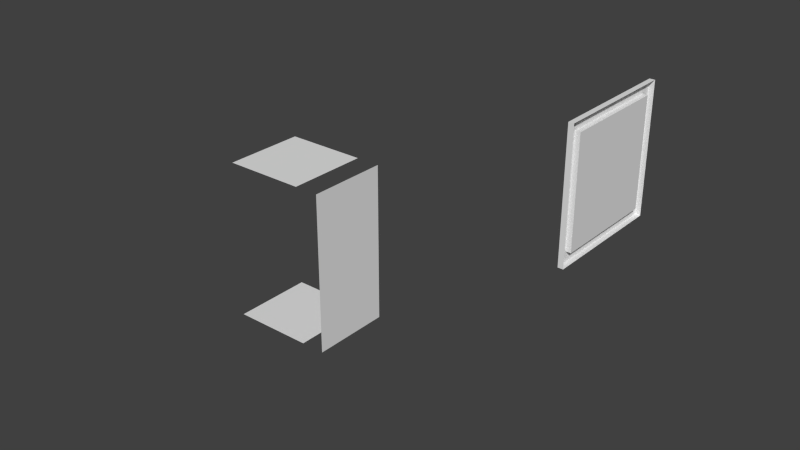 # Source: PictureFrame.blend  (saved by Blender 2.63.0; exported with 4.5.12 LTS)
import bpy
from mathutils import Matrix  # noqa: F401  (used for matrix-valued properties, if any)

bpy.ops.wm.read_factory_settings(use_empty=True)
scene = bpy.context.scene
scene.name = 'Scene'

# ---- collections
col_collection_1 = bpy.data.collections.new('Collection 1'); scene.collection.children.link(col_collection_1)

# ---- materials (node trees are filled in below, after node groups)
mat_frame = bpy.data.materials.new('Frame')
mat_frame.alpha_threshold = 0.0
mat_frame.use_transparent_shadow = False
mat_frame.roughness = 0.5
mat_frame.line_color = (0.0, 0.0, 0.0, 1.0)
mat_picture = bpy.data.materials.new('Picture')
mat_picture.alpha_threshold = 0.0
mat_picture.use_transparent_shadow = False
mat_picture.roughness = 0.5
mat_picture.line_color = (0.0, 0.0, 0.0, 1.0)

# ---- material node trees

# ---- world
world_world = bpy.data.worlds.new('World'); scene.world = world_world
world_world.color = (0.05088, 0.05088, 0.05088)
world_world.use_sun_shadow = False
world_world.sun_shadow_jitter_overblur = 0.0
world_world.cycles.sampling_method = 'MANUAL'
world_world.cycles.sample_map_resolution = 256

# ---- meshes
me_plane_001 = bpy.data.meshes.new('Plane.001')
me_plane_001.from_pydata([(0.2462, -5.0, -5.0), (0.2462, 5.0, -5.0), (0.2462, -5.0, 5.0), (0.2462, 5.0, 5.0), (0.2462, -6.0, -6.0), (0.2462, 6.0, -6.0), (0.2462, -6.0, 6.0), (0.2462, 6.0, 6.0), (-0.2462, -5.0, -5.0), (-0.2462, 5.0, -5.0), (-0.2462, -5.0, 5.0), (-0.2462, 5.0, 5.0), (-0.2462, -6.0, -6.0), (-0.2462, 6.0, -6.0), (-0.2462, -6.0, 6.0), (-0.2462, 6.0, 6.0)], [], [(2, 3, 1, 0), (10, 14, 15, 11), (14, 6, 7, 15), (3, 11, 9, 1), (15, 7, 5, 13), (0, 8, 10, 2), (11, 15, 13, 9), (8, 12, 14, 10), (12, 8, 9, 13), (2, 10, 11, 3), (4, 12, 13, 5), (12, 4, 6, 14), (8, 0, 1, 9)])
me_plane_001.polygons.foreach_set('material_index', [1, 0, 0, 0, 0, 0, 0, 0, 0, 0, 0, 0, 0])
_uv = me_plane_001.uv_layers.new(name='UVMap')
_uv.uv.foreach_set('vector', [1.0, 1.0, 0.0, 1.0, 0.0, 0.0, 1.0, 0.0, 0.1031, 0.09556, 0.01873, 0.01925, 0.9752, 0.01923, 0.8907, 0.09564, 0.01873, 0.01925, 0.0, 7.793e-08, 1.0, 0.0, 0.9752, 0.01923, 0.8673, 0.1134, 0.8907, 0.09564, 0.8775, 0.8603, 0.8605, 0.8426, 0.9752, 0.01923, 1.0, 0.0, 0.9708, 0.9561, 0.9519, 0.9368, 0.1326, 0.8422, 0.1157, 0.8597, 0.1031, 0.09556, 0.1265, 0.1132, 0.8907, 0.09564, 0.9752, 0.01923, 0.9519, 0.9368, 0.8775, 0.8603, 0.1157, 0.8597, 0.04112, 0.936, 0.01873, 0.01925, 0.1031, 0.09556, 0.04112, 0.936, 0.1157, 0.8597, 0.8775, 0.8603, 0.9519, 0.9368, 0.1265, 0.1132, 0.1031, 0.09556, 0.8907, 0.09564, 0.8673, 0.1134, 0.02228, 0.9551, 0.04112, 0.936, 0.9519, 0.9368, 0.9708, 0.9561, 0.04112, 0.936, 0.02228, 0.9551, 0.0, 7.793e-08, 0.01873, 0.01925, 0.1157, 0.8597, 0.1326, 0.8422, 0.8605, 0.8426, 0.8775, 0.8603])
me_plane_001.materials.append(mat_frame)
me_plane_001.materials.append(mat_picture)
me_plane_001.use_remesh_preserve_volume = False
me_plane_001.use_remesh_preserve_attributes = False
me_plane_001.use_mirror_vertex_groups = False
me_plane_001.update()
me_walltile = bpy.data.meshes.new('WallTile')
me_walltile.from_pydata([(0.0, -5.0, 0.0), (0.0, 5.0, 0.0), (0.0, -5.0, 20.0), (0.0, 5.0, 20.0), (0.0, 5.0, 1.0), (0.0, -5.0, 1.0)], [], [(4, 3, 2, 5), (1, 4, 5, 0)])
_uv = me_walltile.uv_layers.new(name='UVMap')
_uv.uv.foreach_set('vector', [0.4605, 0.2765, 0.4623, 0.9585, 0.0585, 0.9597, 0.05615, 0.2765, 0.4601, 0.2304, 0.4605, 0.2765, 0.05615, 0.2765, 0.05626, 0.2304])
me_walltile.use_remesh_preserve_volume = False
me_walltile.use_remesh_preserve_attributes = False
me_walltile.use_mirror_vertex_groups = False
me_walltile.update()
me_floortile = bpy.data.meshes.new('FloorTile')
me_floortile.from_pydata([(-5.0, 5.0, 0.0), (5.0, 5.0, 0.0), (-5.0, -5.0, 0.0), (5.0, -5.0, 0.0), (-5.0, 5.0, 20.0), (5.0, 5.0, 20.0), (-5.0, -5.0, 20.0), (5.0, -5.0, 20.0)], [], [(1, 0, 2, 3), (5, 7, 6, 4)])
_uv = me_floortile.uv_layers.new(name='UVMap')
_uv.uv.foreach_set('vector', [0.5071, 0.05348, 0.9125, 0.05348, 0.9125, 0.4589, 0.5071, 0.4589, 0.4918, 0.5593, 0.4918, 0.9647, 0.8972, 0.9647, 0.8972, 0.5593])
me_floortile.use_remesh_preserve_volume = False
me_floortile.use_remesh_preserve_attributes = False
me_floortile.use_mirror_vertex_groups = False
me_floortile.update()

# ---- objects
ob_plane_001 = bpy.data.objects.new('Plane.001', me_plane_001)
ob_walltile = bpy.data.objects.new('WallTile', me_walltile)
ob_floortile = bpy.data.objects.new('FloorTile', me_floortile)

# ---- transforms, parenting, visibility, modifiers, constraints
ob_plane_001.location = (9.754, -45.0, 35.0)
ob_plane_001.lineart.crease_threshold = 0.0
_m = ob_plane_001.modifiers.new('EdgeSplit', 'EDGE_SPLIT')
ob_walltile.location = (-27.0, -35.0, 0.0)
ob_walltile.lineart.crease_threshold = 0.0
ob_floortile.location = (-35.0, -35.0, 0.0)
ob_floortile.lineart.crease_threshold = 0.0

# ---- collection membership
col_collection_1.objects.link(ob_plane_001)
col_collection_1.objects.link(ob_walltile)
col_collection_1.objects.link(ob_floortile)

# ---- scene / render settings (as saved in the file)
scene.frame_start = 1; scene.frame_end = 250; scene.frame_set(1)
scene.render.engine = 'BLENDER_EEVEE_NEXT'
scene.render.image_settings.color_mode = 'RGB'
scene.render.image_settings.compression = 90
scene.render.resolution_y = 1079
scene.render.resolution_percentage = 50
scene.render.dither_intensity = 0.0
scene.render.bake_margin = 2
scene.render.bake_bias = 0.0
scene.cycles.use_denoising = False
scene.cycles.samples = 10
scene.cycles.sampling_pattern = 'TABULATED_SOBOL'
scene.cycles.light_sampling_threshold = 0.0
scene.cycles.use_adaptive_sampling = False
scene.cycles.use_light_tree = False
scene.cycles.blur_glossy = 0.0
scene.cycles.volume_bounces = 1
scene.cycles.pixel_filter_type = 'GAUSSIAN'
scene.cycles.sample_clamp_indirect = 0.0
scene.view_settings.view_transform = 'Standard'
bpy.context.view_layer.update()

# ---- added for rendering (the .blend has no active camera and no usable light): camera, sun
cam_auto = bpy.data.cameras.new('AutoCamera')
cam_auto.lens = 50.0
cam_auto.sensor_width = 36.0
cam_auto.clip_end = 1103.92
ob_auto_camera = bpy.data.objects.new('AutoCamera', cam_auto)
scene.collection.objects.link(ob_auto_camera)
ob_auto_camera.location = (47.9017, -115.982, 70.8213)
ob_auto_camera.rotation_euler = (1.09748, -7.21219e-08, 0.694738)
scene.camera = ob_auto_camera
light_auto_sun = bpy.data.lights.new('AutoSun', 'SUN')
light_auto_sun.energy = 3.0
light_auto_sun.angle = 0.0523599
ob_auto_sun = bpy.data.objects.new('AutoSun', light_auto_sun)
scene.collection.objects.link(ob_auto_sun)
ob_auto_sun.rotation_euler = (0.872665, 0.174533, 0.523599)
bpy.context.view_layer.update()
